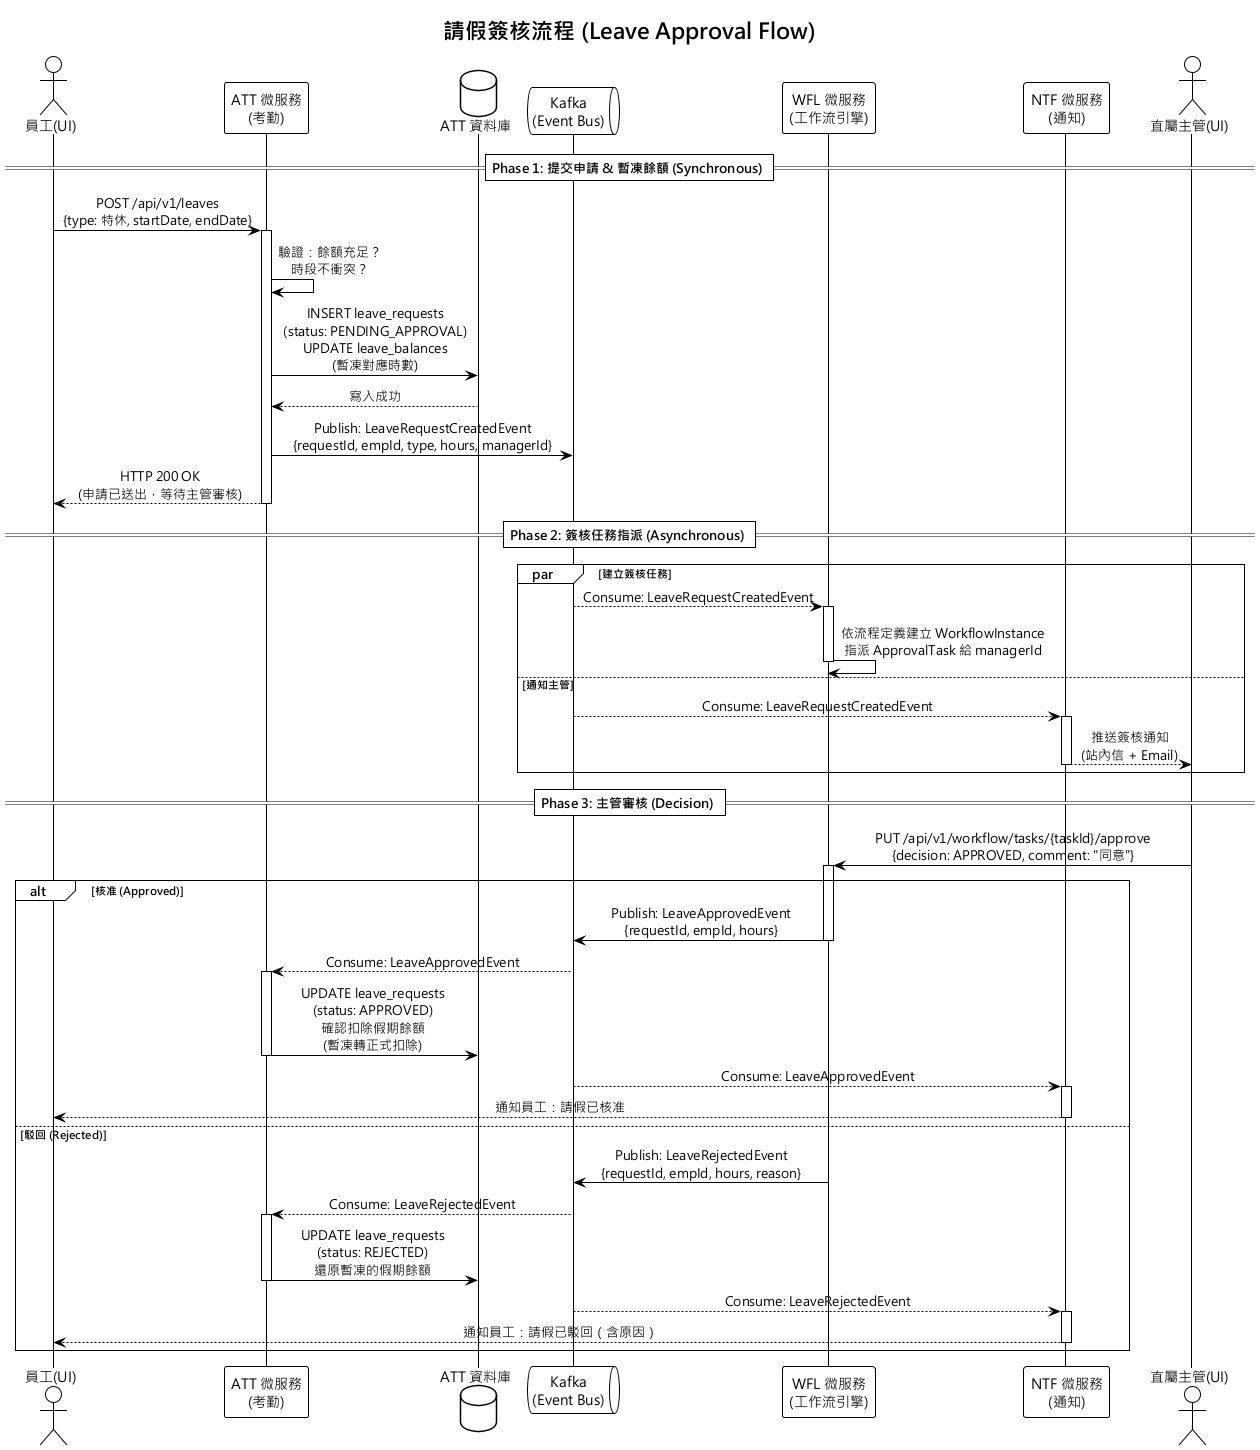

The diagram above was rendered by PlantUML. Its source (embedded in the PNG):
@startuml 01_請假簽核流程
!theme plain
skinparam defaultFontName "Microsoft JhengHei"
skinparam sequenceMessageAlign center
title 請假簽核流程 (Leave Approval Flow)

actor "員工(UI)" as Emp
participant "ATT 微服務\n(考勤)" as ATT
database "ATT 資料庫" as DB_ATT
queue "Kafka\n(Event Bus)" as Kafka
participant "WFL 微服務\n(工作流引擎)" as WFL
participant "NTF 微服務\n(通知)" as NTF
actor "直屬主管(UI)" as Mgr

== Phase 1: 提交申請 & 暫凍餘額 (Synchronous) ==

Emp -> ATT : POST /api/v1/leaves\n{type: 特休, startDate, endDate}
activate ATT
ATT -> ATT : 驗證：餘額充足？\n時段不衝突？
ATT -> DB_ATT : INSERT leave_requests\n(status: PENDING_APPROVAL)\nUPDATE leave_balances\n(暫凍對應時數)
DB_ATT --> ATT : 寫入成功
ATT -> Kafka : Publish: LeaveRequestCreatedEvent\n{requestId, empId, type, hours, managerId}
ATT --> Emp : HTTP 200 OK\n(申請已送出，等待主管審核)
deactivate ATT

== Phase 2: 簽核任務指派 (Asynchronous) ==

par 建立簽核任務
  Kafka --> WFL : Consume: LeaveRequestCreatedEvent
  activate WFL
  WFL -> WFL : 依流程定義建立 WorkflowInstance\n指派 ApprovalTask 給 managerId
  deactivate WFL
else 通知主管
  Kafka --> NTF : Consume: LeaveRequestCreatedEvent
  activate NTF
  NTF --> Mgr : 推送簽核通知\n(站內信 + Email)
  deactivate NTF
end

== Phase 3: 主管審核 (Decision) ==

Mgr -> WFL : PUT /api/v1/workflow/tasks/{taskId}/approve\n{decision: APPROVED, comment: "同意"}
activate WFL

alt 核准 (Approved)
  WFL -> Kafka : Publish: LeaveApprovedEvent\n{requestId, empId, hours}
  deactivate WFL
  Kafka --> ATT : Consume: LeaveApprovedEvent
  activate ATT
  ATT -> DB_ATT : UPDATE leave_requests\n(status: APPROVED)\n確認扣除假期餘額\n(暫凍轉正式扣除)
  deactivate ATT
  Kafka --> NTF : Consume: LeaveApprovedEvent
  activate NTF
  NTF --> Emp : 通知員工：請假已核准
  deactivate NTF

else 駁回 (Rejected)
  WFL -> Kafka : Publish: LeaveRejectedEvent\n{requestId, empId, hours, reason}
  Kafka --> ATT : Consume: LeaveRejectedEvent
  activate ATT
  ATT -> DB_ATT : UPDATE leave_requests\n(status: REJECTED)\n還原暫凍的假期餘額
  deactivate ATT
  Kafka --> NTF : Consume: LeaveRejectedEvent
  activate NTF
  NTF --> Emp : 通知員工：請假已駁回（含原因）
  deactivate NTF
end

@enduml